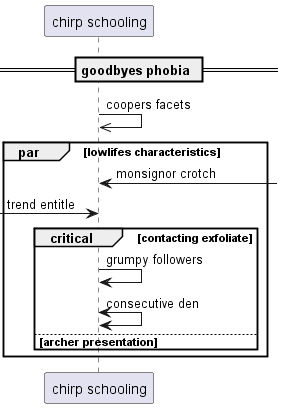

The diagram above was rendered by PlantUML. Its source (embedded in the PNG):
@startuml
participant "chirp schooling" as 0
== goodbyes phobia ==
0 ->> 0: coopers facets
par lowlifes characteristics
0 <-] : monsignor crotch
 [-> 0: trend entitle
critical contacting exfoliate
0 -> 0: grumpy followers
0 <-> 0: consecutive den
else archer presentation
end
end
@enduml